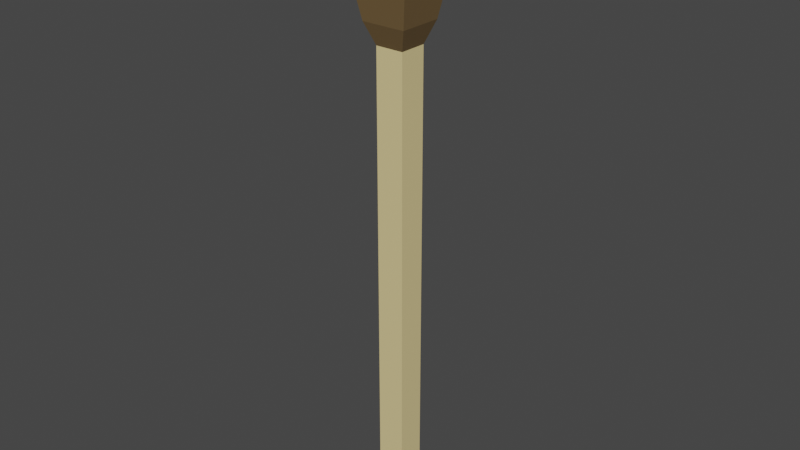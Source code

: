 # Source: match.blend  (saved by Blender 3.6.13; exported with 4.5.12 LTS)
import bpy
from mathutils import Matrix  # noqa: F401  (used for matrix-valued properties, if any)

bpy.ops.wm.read_factory_settings(use_empty=True)
scene = bpy.context.scene
scene.name = 'Scene'

# ---- collections
col_collection = bpy.data.collections.new('Collection'); scene.collection.children.link(col_collection)

# ---- materials (node trees are filled in below, after node groups)
mat_wood = bpy.data.materials.new('Wood')
mat_wood.alpha_threshold = 0.0
mat_wood.use_transparent_shadow = False
mat_wood.roughness = 0.5
mat_wood.line_color = (0.0, 0.0, 0.0, 1.0)
mat_flint = bpy.data.materials.new('Flint')
mat_flint.use_transparent_shadow = False

# ---- material node trees
mat_wood.use_nodes = True; mat_wood.node_tree.nodes.clear()
_N = mat_wood.node_tree.nodes; _L = mat_wood.node_tree.links
n0 = _N.new('ShaderNodeOutputMaterial'); n0.name = 'Material Output'; n0.location = (300, 300)
n1 = _N.new('ShaderNodeBsdfPrincipled'); n1.name = 'Principled BSDF'; n1.location = (10, 300)
n1.distribution = 'GGX'
n1.subsurface_method = 'RANDOM_WALK_SKIN'
n1.inputs[0].default_value = (0.7867, 0.6351, 0.2981, 1.0)
n1.inputs[3].default_value = 1.45
n1.inputs[27].default_value = (0.0, 0.0, 0.0, 1.0)
n1.inputs[28].default_value = 1.0
_L.new(n1.outputs[0], n0.inputs[0])
n0.is_active_output = True
mat_flint.use_nodes = True; mat_flint.node_tree.nodes.clear()
_N = mat_flint.node_tree.nodes; _L = mat_flint.node_tree.links
n0 = _N.new('ShaderNodeBsdfPrincipled'); n0.name = 'Principled BSDF'; n0.location = (10, 300)
n0.distribution = 'GGX'
n0.subsurface_method = 'RANDOM_WALK_SKIN'
n0.inputs[0].default_value = (0.1713, 0.1102, 0.04643, 1.0)
n0.inputs[3].default_value = 1.45
n0.inputs[27].default_value = (0.0, 0.0, 0.0, 1.0)
n0.inputs[28].default_value = 1.0
n1 = _N.new('ShaderNodeOutputMaterial'); n1.name = 'Material Output'; n1.location = (300, 300)
_L.new(n0.outputs[0], n1.inputs[0])
n1.is_active_output = True

# ---- world
world_world = bpy.data.worlds.new('World'); scene.world = world_world
world_world.use_nodes = True; world_world.node_tree.nodes.clear()
_N = world_world.node_tree.nodes; _L = world_world.node_tree.links
n0 = _N.new('ShaderNodeOutputWorld'); n0.name = 'World Output'; n0.location = (300, 300)
n1 = _N.new('ShaderNodeBackground'); n1.name = 'Background'; n1.location = (10, 300)
n1.inputs[0].default_value = (0.05088, 0.05088, 0.05088, 1.0)
_L.new(n1.outputs[0], n0.inputs[0])
n0.is_active_output = True
world_world.color = (0.05088, 0.05088, 0.05088)
world_world.use_sun_shadow = False
world_world.sun_shadow_jitter_overblur = 0.0

# ---- meshes
me_cube = bpy.data.meshes.new('Cube')
me_cube.from_pydata([(1.403, 1.403, 1.012), (1.0, 1.0, -1.0), (1.403, -1.403, 1.012), (1.0, -1.0, -1.0), (-1.403, 1.403, 1.012), (-1.0, 1.0, -1.0), (-1.403, -1.403, 1.012), (-1.0, -1.0, -1.0), (1.568, 1.568, 0.6763), (-1.568, -1.568, 0.6763), (1.568, -1.568, 0.6763), (-1.568, 1.568, 0.6763), (1.0, 1.0, 0.6043), (1.0, -1.0, 0.6043), (-1.0, 1.0, 0.6043), (-1.0, -1.0, 0.6043), (-2.428, -2.428, 0.9014), (2.428, 2.428, 0.9014), (2.428, -2.428, 0.9014), (-2.428, 2.428, 0.9014), (0.0, 0.0, 1.066)], [], [(18, 2, 6, 16), (16, 6, 4, 19), (5, 1, 3, 7), (17, 0, 2, 18), (19, 4, 0, 17), (14, 11, 8, 12), (12, 8, 10, 13), (15, 9, 11, 14), (13, 10, 9, 15), (3, 13, 15, 7), (7, 15, 14, 5), (1, 12, 13, 3), (5, 14, 12, 1), (11, 19, 17, 8), (8, 17, 18, 10), (9, 16, 19, 11), (10, 18, 16, 9), (0, 4, 20), (4, 6, 20), (6, 2, 20), (2, 0, 20)])
me_cube.polygons.foreach_set('material_index', [1, 1, 0, 1, 1, 1, 1, 1, 1, 0, 0, 0, 0, 1, 1, 1, 1, 1, 1, 1, 1])
_uv = me_cube.uv_layers.new(name='UVMap')
_uv.uv.foreach_set('vector', [0.6151, 0.75, 0.625, 0.75, 0.625, 1.0, 0.6151, 1.0, 0.6151, 0.0, 0.625, 0.0, 0.625, 0.25, 0.6151, 0.25, 0.125, 0.5, 0.375, 0.5, 0.375, 0.75, 0.125, 0.75, 0.6151, 0.5, 0.625, 0.5, 0.625, 0.75, 0.6151, 0.75, 0.6151, 0.25, 0.625, 0.25, 0.625, 0.5, 0.6151, 0.5, 0.5755, 0.25, 0.5845, 0.25, 0.5845, 0.5, 0.5755, 0.5, 0.5755, 0.5, 0.5845, 0.5, 0.5845, 0.75, 0.5755, 0.75, 0.5755, 0.0, 0.5845, 0.0, 0.5845, 0.25, 0.5755, 0.25, 0.5755, 0.75, 0.5845, 0.75, 0.5845, 1.0, 0.5755, 1.0, 0.375, 0.75, 0.5755, 0.75, 0.5755, 1.0, 0.375, 1.0, 0.375, 0.0, 0.5755, 0.0, 0.5755, 0.25, 0.375, 0.25, 0.375, 0.5, 0.5755, 0.5, 0.5755, 0.75, 0.375, 0.75, 0.375, 0.25, 0.5755, 0.25, 0.5755, 0.5, 0.375, 0.5, 0.5845, 0.25, 0.6151, 0.25, 0.6151, 0.5, 0.5845, 0.5, 0.5845, 0.5, 0.6151, 0.5, 0.6151, 0.75, 0.5845, 0.75, 0.5845, 0.0, 0.6151, 0.0, 0.6151, 0.25, 0.5845, 0.25, 0.5845, 0.75, 0.6151, 0.75, 0.6151, 1.0, 0.5845, 1.0, 0.625, 0.5, 0.875, 0.5, 0.75, 0.625, 0.875, 0.5, 0.875, 0.75, 0.75, 0.625, 0.875, 0.75, 0.625, 0.75, 0.75, 0.625, 0.625, 0.75, 0.625, 0.5, 0.75, 0.625])
me_cube.materials.append(mat_wood)
me_cube.materials.append(mat_flint)
me_cube.use_mirror_vertex_groups = False
me_cube.update()

# ---- objects
ob_cube = bpy.data.objects.new('Cube', me_cube)

# ---- transforms, parenting, visibility, modifiers, constraints
ob_cube.location = (0.0, 0.0, 1.895)
ob_cube.scale = (0.09, 0.09, 1.9)
ob_cube.lock_rotations_4d = False
ob_cube.lock_scale = (False, True, False)
ob_cube.empty_display_type = 'ARROWS'
ob_cube.lineart.crease_threshold = 0.0

# ---- collection membership
col_collection.objects.link(ob_cube)

# ---- scene / render settings (as saved in the file)
scene.frame_start = 1; scene.frame_end = 250; scene.frame_set(1)
scene.render.engine = 'BLENDER_EEVEE_NEXT'
scene.cycles.sampling_pattern = 'TABULATED_SOBOL'
scene.view_settings.view_transform = 'Filmic'
bpy.context.view_layer.update()

# ---- added for rendering (the .blend has no active camera and no usable light): camera, sun
cam_auto = bpy.data.cameras.new('AutoCamera')
cam_auto.lens = 50.0
cam_auto.sensor_width = 36.0
cam_auto.clip_end = 1000.0
ob_auto_camera = bpy.data.objects.new('AutoCamera', cam_auto)
scene.collection.objects.link(ob_auto_camera)
ob_auto_camera.location = (3.67625, -4.4115, 4.89844)
ob_auto_camera.rotation_euler = (1.09748, -7.21219e-08, 0.694738)
scene.camera = ob_auto_camera
light_auto_sun = bpy.data.lights.new('AutoSun', 'SUN')
light_auto_sun.energy = 3.0
light_auto_sun.angle = 0.0523599
ob_auto_sun = bpy.data.objects.new('AutoSun', light_auto_sun)
scene.collection.objects.link(ob_auto_sun)
ob_auto_sun.rotation_euler = (0.872665, 0.174533, 0.523599)
bpy.context.view_layer.update()
